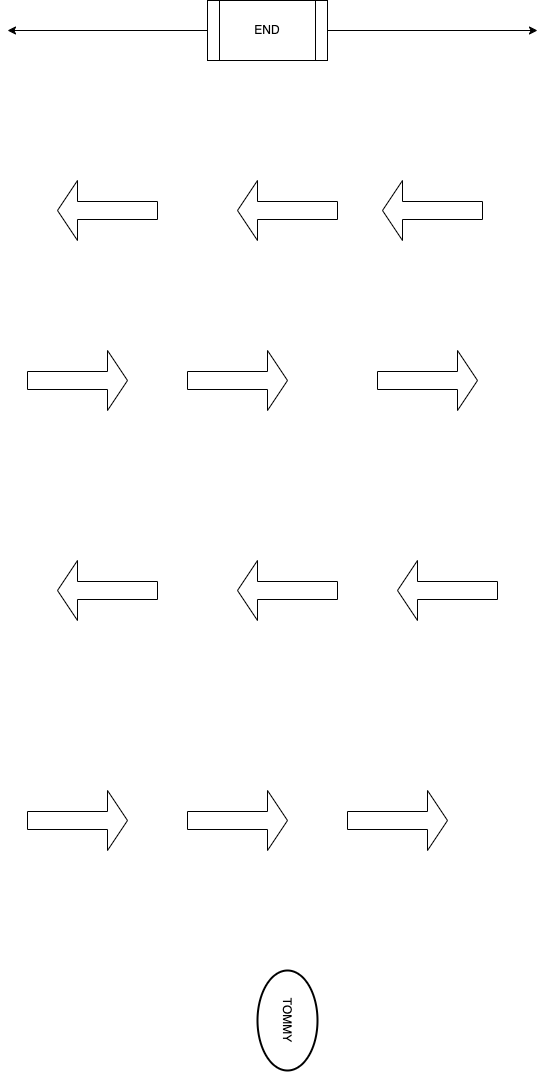

The diagram above was exported from draw.io. Its source (the exported page's mxGraphModel, read from the mxfile embedded in the PNG):
<mxGraphModel dx="1504" dy="2483" grid="1" gridSize="10" guides="1" tooltips="1" connect="1" arrows="1" fold="1" page="1" pageScale="1" pageWidth="850" pageHeight="1100" math="0" shadow="0">
  <root>
    <mxCell id="0" />
    <mxCell id="1" parent="0" />
    <mxCell id="3" value="TOMMY" style="strokeWidth=2;html=1;shape=mxgraph.flowchart.start_1;whiteSpace=wrap;rotation=90;" vertex="1" parent="1">
      <mxGeometry x="230" y="990" width="100" height="60" as="geometry" />
    </mxCell>
    <mxCell id="8" value="" style="shape=singleArrow;whiteSpace=wrap;html=1;" vertex="1" parent="1">
      <mxGeometry x="20" y="790" width="100" height="60" as="geometry" />
    </mxCell>
    <mxCell id="9" value="" style="shape=singleArrow;whiteSpace=wrap;html=1;" vertex="1" parent="1">
      <mxGeometry x="180" y="790" width="100" height="60" as="geometry" />
    </mxCell>
    <mxCell id="10" value="" style="shape=singleArrow;whiteSpace=wrap;html=1;" vertex="1" parent="1">
      <mxGeometry x="340" y="790" width="100" height="60" as="geometry" />
    </mxCell>
    <mxCell id="11" value="" style="shape=singleArrow;direction=west;whiteSpace=wrap;html=1;" vertex="1" parent="1">
      <mxGeometry x="390" y="560" width="100" height="60" as="geometry" />
    </mxCell>
    <mxCell id="12" value="" style="shape=singleArrow;direction=west;whiteSpace=wrap;html=1;" vertex="1" parent="1">
      <mxGeometry x="230" y="560" width="100" height="60" as="geometry" />
    </mxCell>
    <mxCell id="13" value="" style="shape=singleArrow;direction=west;whiteSpace=wrap;html=1;" vertex="1" parent="1">
      <mxGeometry x="50" y="560" width="100" height="60" as="geometry" />
    </mxCell>
    <mxCell id="15" value="" style="shape=singleArrow;whiteSpace=wrap;html=1;" vertex="1" parent="1">
      <mxGeometry x="20" y="350" width="100" height="60" as="geometry" />
    </mxCell>
    <mxCell id="16" value="" style="shape=singleArrow;whiteSpace=wrap;html=1;" vertex="1" parent="1">
      <mxGeometry x="180" y="350" width="100" height="60" as="geometry" />
    </mxCell>
    <mxCell id="17" value="" style="shape=singleArrow;whiteSpace=wrap;html=1;" vertex="1" parent="1">
      <mxGeometry x="370" y="350" width="100" height="60" as="geometry" />
    </mxCell>
    <mxCell id="18" value="" style="shape=singleArrow;direction=west;whiteSpace=wrap;html=1;" vertex="1" parent="1">
      <mxGeometry x="375" y="180" width="100" height="60" as="geometry" />
    </mxCell>
    <mxCell id="19" value="" style="shape=singleArrow;direction=west;whiteSpace=wrap;html=1;" vertex="1" parent="1">
      <mxGeometry x="230" y="180" width="100" height="60" as="geometry" />
    </mxCell>
    <mxCell id="20" value="" style="shape=singleArrow;direction=west;whiteSpace=wrap;html=1;" vertex="1" parent="1">
      <mxGeometry x="50" y="180" width="100" height="60" as="geometry" />
    </mxCell>
    <mxCell id="27" style="edgeStyle=none;html=1;" edge="1" parent="1" source="22">
      <mxGeometry relative="1" as="geometry">
        <mxPoint y="30" as="targetPoint" />
      </mxGeometry>
    </mxCell>
    <mxCell id="28" style="edgeStyle=none;html=1;exitX=1;exitY=0.5;exitDx=0;exitDy=0;" edge="1" parent="1" source="22">
      <mxGeometry relative="1" as="geometry">
        <mxPoint x="530" y="30" as="targetPoint" />
      </mxGeometry>
    </mxCell>
    <mxCell id="22" value="" style="shape=process;whiteSpace=wrap;html=1;backgroundOutline=1;" vertex="1" parent="1">
      <mxGeometry x="200" width="120" height="60" as="geometry" />
    </mxCell>
    <mxCell id="29" value="END" style="text;strokeColor=none;align=center;fillColor=none;html=1;verticalAlign=middle;whiteSpace=wrap;rounded=0;" vertex="1" parent="1">
      <mxGeometry x="230" width="60" height="60" as="geometry" />
    </mxCell>
  </root>
</mxGraphModel>